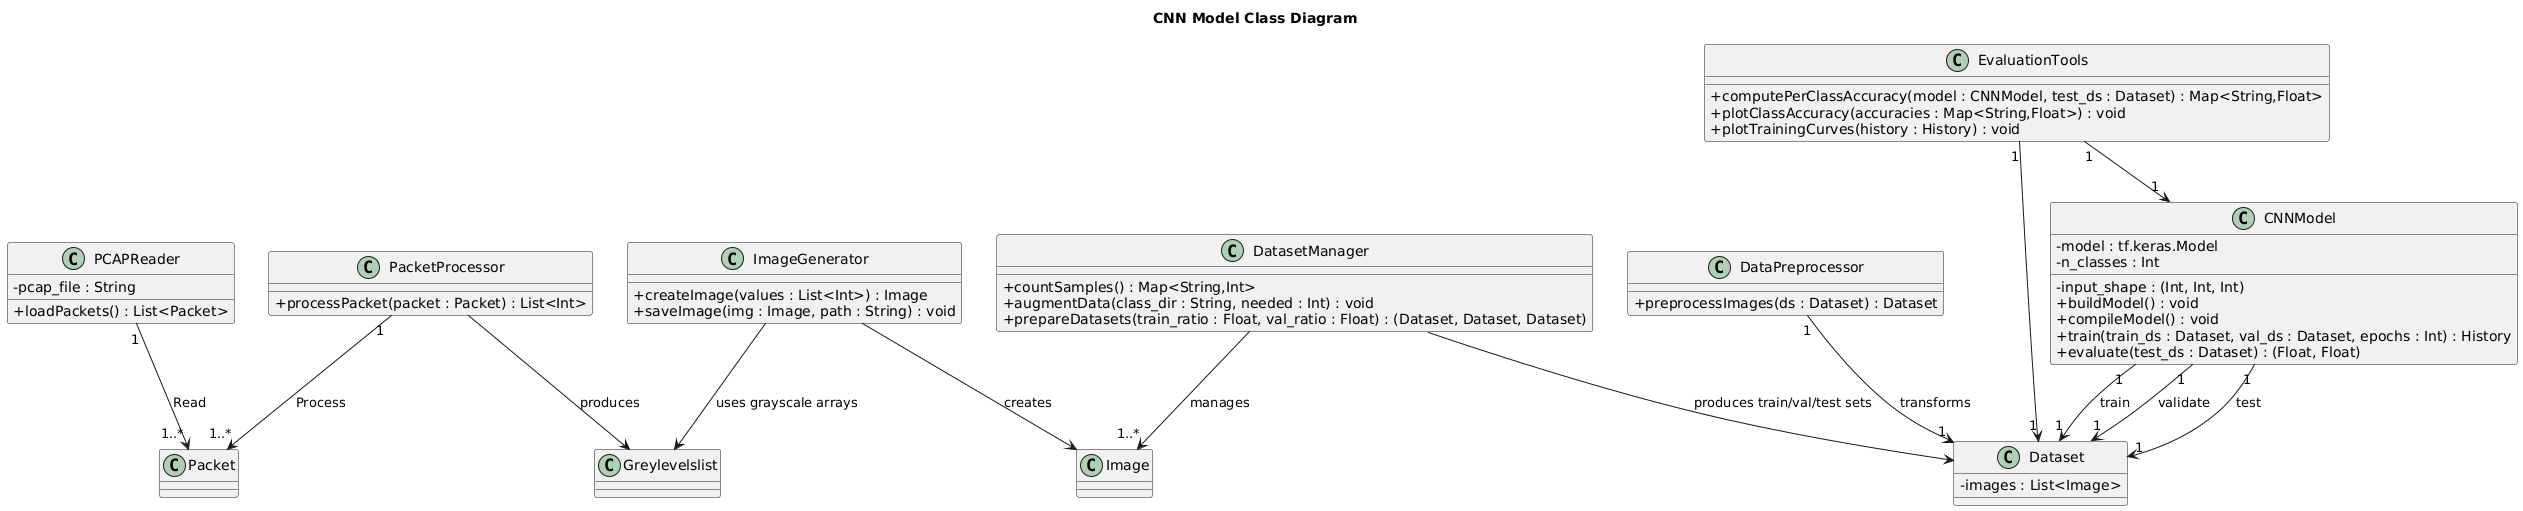

The diagram above was rendered by PlantUML. Its source (embedded in the PNG):
@startuml
skinparam packageStyle rectangle
skinparam classAttributeIconSize 0
skinparam shadowing false

title CNN Model Class Diagram

class PCAPReader {
  - pcap_file : String
  + loadPackets() : List<Packet>
}

class Packet

class PacketProcessor {
  + processPacket(packet : Packet) : List<Int>
}

class ImageGenerator {
  + createImage(values : List<Int>) : Image
  + saveImage(img : Image, path : String) : void
}

class Image

class Dataset {
  - images : List<Image>
}

class DatasetManager {
  + countSamples() : Map<String,Int>
  + augmentData(class_dir : String, needed : Int) : void
  + prepareDatasets(train_ratio : Float, val_ratio : Float) : (Dataset, Dataset, Dataset)
}

class DataPreprocessor {
  + preprocessImages(ds : Dataset) : Dataset
}

class CNNModel {
  - model : tf.keras.Model
  - input_shape : (Int, Int, Int)
  - n_classes : Int
  + buildModel() : void
  + compileModel() : void
  + train(train_ds : Dataset, val_ds : Dataset, epochs : Int) : History
  + evaluate(test_ds : Dataset) : (Float, Float)
}

class EvaluationTools {
  + computePerClassAccuracy(model : CNNModel, test_ds : Dataset) : Map<String,Float>
  + plotClassAccuracy(accuracies : Map<String,Float>) : void
  + plotTrainingCurves(history : History) : void
}




' Relationships
PCAPReader "1" --> "1..*" Packet : Read
PacketProcessor "1" --> "1..*" Packet : Process
PacketProcessor --> "Greylevelslist" : produces
ImageGenerator --> Image : creates
ImageGenerator --> "Greylevelslist" : uses grayscale arrays
DatasetManager --> "1..*" Image : manages
DatasetManager --> Dataset : produces train/val/test sets
DataPreprocessor "1" --> "1" Dataset : transforms
CNNModel "1" --> "1" Dataset : train
CNNModel "1" --> "1" Dataset : validate
CNNModel "1" --> "1" Dataset : test
EvaluationTools "1" --> "1" CNNModel
EvaluationTools "1" --> "1" Dataset
@enduml